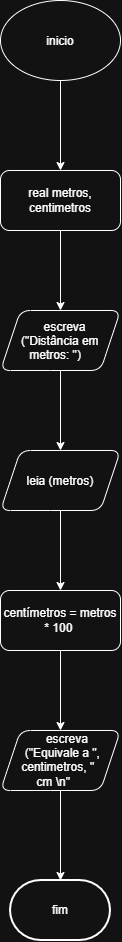

The diagram above was exported from draw.io. Its source (the exported page's mxGraphModel, read from the mxfile embedded in the PNG):
<mxGraphModel dx="809" dy="810" grid="1" gridSize="10" guides="1" tooltips="1" connect="1" arrows="1" fold="1" page="1" pageScale="1" pageWidth="827" pageHeight="1169" math="0" shadow="0">
  <root>
    <mxCell id="0" />
    <mxCell id="1" parent="0" />
    <mxCell id="OjMUOYTqnHGZ-Xf6TKwg-3" edge="1" parent="1" source="OjMUOYTqnHGZ-Xf6TKwg-1" style="edgeStyle=orthogonalEdgeStyle;rounded=0;orthogonalLoop=1;jettySize=auto;html=1;" target="OjMUOYTqnHGZ-Xf6TKwg-2" value="">
      <mxGeometry relative="1" as="geometry" />
    </mxCell>
    <mxCell id="OjMUOYTqnHGZ-Xf6TKwg-1" parent="1" style="ellipse;whiteSpace=wrap;html=1;shapeInside=1;" value="inicio&lt;div&gt;&lt;br/&gt;&lt;/div&gt;" vertex="1">
      <mxGeometry height="80" width="120" x="354" y="80" as="geometry" />
    </mxCell>
    <mxCell id="OjMUOYTqnHGZ-Xf6TKwg-5" edge="1" parent="1" source="OjMUOYTqnHGZ-Xf6TKwg-2" style="edgeStyle=orthogonalEdgeStyle;rounded=0;orthogonalLoop=1;jettySize=auto;html=1;" target="OjMUOYTqnHGZ-Xf6TKwg-4" value="">
      <mxGeometry relative="1" as="geometry" />
    </mxCell>
    <mxCell id="OjMUOYTqnHGZ-Xf6TKwg-2" parent="1" style="rounded=1;whiteSpace=wrap;html=1;" value="real metros, centimetros" vertex="1">
      <mxGeometry height="60" width="120" x="354" y="250" as="geometry" />
    </mxCell>
    <mxCell id="OjMUOYTqnHGZ-Xf6TKwg-7" edge="1" parent="1" source="OjMUOYTqnHGZ-Xf6TKwg-4" style="edgeStyle=orthogonalEdgeStyle;rounded=0;orthogonalLoop=1;jettySize=auto;html=1;" target="OjMUOYTqnHGZ-Xf6TKwg-6" value="">
      <mxGeometry relative="1" as="geometry" />
    </mxCell>
    <mxCell id="OjMUOYTqnHGZ-Xf6TKwg-4" parent="1" style="shape=parallelogram;perimeter=parallelogramPerimeter;whiteSpace=wrap;html=1;shapeInside=1;fixedSize=1;rounded=1;" value="escreva (&quot;Distância em metros: &quot;)" vertex="1">
      <mxGeometry height="60" width="120" x="354" y="390" as="geometry" />
    </mxCell>
    <mxCell id="OjMUOYTqnHGZ-Xf6TKwg-9" edge="1" parent="1" source="OjMUOYTqnHGZ-Xf6TKwg-6" style="edgeStyle=orthogonalEdgeStyle;rounded=0;orthogonalLoop=1;jettySize=auto;html=1;" target="OjMUOYTqnHGZ-Xf6TKwg-8" value="">
      <mxGeometry relative="1" as="geometry" />
    </mxCell>
    <mxCell id="OjMUOYTqnHGZ-Xf6TKwg-6" parent="1" style="shape=parallelogram;perimeter=parallelogramPerimeter;whiteSpace=wrap;html=1;shapeInside=1;fixedSize=1;rounded=1;" value="leia (metros)" vertex="1">
      <mxGeometry height="60" width="120" x="354" y="530" as="geometry" />
    </mxCell>
    <mxCell id="OjMUOYTqnHGZ-Xf6TKwg-11" edge="1" parent="1" source="OjMUOYTqnHGZ-Xf6TKwg-8" style="edgeStyle=orthogonalEdgeStyle;rounded=0;orthogonalLoop=1;jettySize=auto;html=1;" target="OjMUOYTqnHGZ-Xf6TKwg-10" value="">
      <mxGeometry relative="1" as="geometry" />
    </mxCell>
    <mxCell id="OjMUOYTqnHGZ-Xf6TKwg-8" parent="1" style="rounded=1;whiteSpace=wrap;html=1;" value="centímetros = metros * 100&amp;nbsp;" vertex="1">
      <mxGeometry height="60" width="120" x="354" y="670" as="geometry" />
    </mxCell>
    <mxCell id="OjMUOYTqnHGZ-Xf6TKwg-14" edge="1" parent="1" source="OjMUOYTqnHGZ-Xf6TKwg-10" style="edgeStyle=orthogonalEdgeStyle;rounded=0;orthogonalLoop=1;jettySize=auto;html=1;">
      <mxGeometry relative="1" as="geometry">
        <mxPoint x="414" y="960" as="targetPoint" />
      </mxGeometry>
    </mxCell>
    <mxCell id="OjMUOYTqnHGZ-Xf6TKwg-10" parent="1" style="shape=parallelogram;perimeter=parallelogramPerimeter;whiteSpace=wrap;html=1;shapeInside=1;fixedSize=1;rounded=1;" value="escreva (&quot;Equivale a &quot;, centimetros, &quot; cm \n&quot;" vertex="1">
      <mxGeometry height="60" width="120" x="354" y="810" as="geometry" />
    </mxCell>
    <mxCell id="OjMUOYTqnHGZ-Xf6TKwg-13" parent="1" style="strokeWidth=2;html=1;shape=mxgraph.flowchart.terminator;whiteSpace=wrap;" value="fim" vertex="1">
      <mxGeometry height="60" width="100" x="364" y="960" as="geometry" />
    </mxCell>
  </root>
</mxGraphModel>